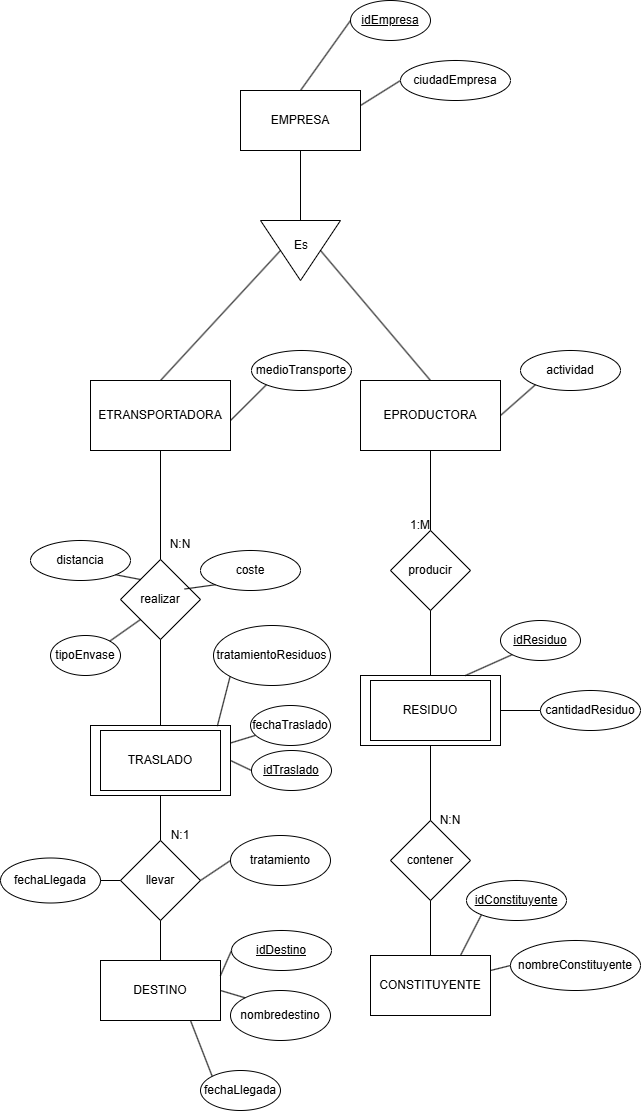

The diagram above was exported from draw.io. Its source (the exported page's mxGraphModel, read from the mxfile embedded in the PNG):
<mxGraphModel dx="3002" dy="1143" grid="1" gridSize="10" guides="1" tooltips="1" connect="1" arrows="1" fold="1" page="1" pageScale="1" pageWidth="827" pageHeight="1169" math="0" shadow="0">
  <root>
    <mxCell id="0" />
    <mxCell id="1" parent="0" />
    <mxCell id="2gTk7F2mWTj-yGPhzi9M-53" parent="1" style="rounded=0;whiteSpace=wrap;html=1;" value="" vertex="1">
      <mxGeometry height="70" width="140" x="60" y="755" as="geometry" />
    </mxCell>
    <mxCell id="YjuAHpr1Jl-ljzzl_EEZ-1" parent="1" style="rounded=0;whiteSpace=wrap;html=1;" value="EMPRESA" vertex="1">
      <mxGeometry height="60" width="120" x="210" y="120" as="geometry" />
    </mxCell>
    <mxCell id="YjuAHpr1Jl-ljzzl_EEZ-2" parent="1" style="rounded=0;whiteSpace=wrap;html=1;" value="ETRANSPORTADORA" vertex="1">
      <mxGeometry height="70" width="140" x="60" y="410" as="geometry" />
    </mxCell>
    <mxCell id="YjuAHpr1Jl-ljzzl_EEZ-4" parent="1" style="rounded=0;whiteSpace=wrap;html=1;" value="EPRODUCTORA" vertex="1">
      <mxGeometry height="70" width="140" x="330" y="410" as="geometry" />
    </mxCell>
    <mxCell id="YjuAHpr1Jl-ljzzl_EEZ-5" parent="1" style="triangle;whiteSpace=wrap;html=1;rotation=90;" value="" vertex="1">
      <mxGeometry height="80" width="60" x="240" y="240" as="geometry" />
    </mxCell>
    <mxCell id="2gTk7F2mWTj-yGPhzi9M-1" edge="1" parent="1" source="YjuAHpr1Jl-ljzzl_EEZ-5" style="endArrow=none;html=1;rounded=0;entryX=0.5;entryY=1;entryDx=0;entryDy=0;exitX=0;exitY=0.5;exitDx=0;exitDy=0;" target="YjuAHpr1Jl-ljzzl_EEZ-1" value="">
      <mxGeometry height="50" relative="1" width="50" as="geometry">
        <mxPoint x="210" y="400" as="sourcePoint" />
        <mxPoint x="260" y="350" as="targetPoint" />
      </mxGeometry>
    </mxCell>
    <mxCell id="2gTk7F2mWTj-yGPhzi9M-2" edge="1" parent="1" source="YjuAHpr1Jl-ljzzl_EEZ-2" style="endArrow=none;html=1;rounded=0;entryX=0.5;entryY=1;entryDx=0;entryDy=0;exitX=0.5;exitY=0;exitDx=0;exitDy=0;" target="YjuAHpr1Jl-ljzzl_EEZ-5" value="">
      <mxGeometry height="50" relative="1" width="50" as="geometry">
        <mxPoint x="130" y="410" as="sourcePoint" />
        <mxPoint x="170" y="290" as="targetPoint" />
      </mxGeometry>
    </mxCell>
    <mxCell id="2gTk7F2mWTj-yGPhzi9M-3" edge="1" parent="1" source="YjuAHpr1Jl-ljzzl_EEZ-4" style="endArrow=none;html=1;rounded=0;entryX=0.5;entryY=0;entryDx=0;entryDy=0;exitX=0.5;exitY=0;exitDx=0;exitDy=0;" target="YjuAHpr1Jl-ljzzl_EEZ-5" value="">
      <mxGeometry height="50" relative="1" width="50" as="geometry">
        <mxPoint x="210" y="400" as="sourcePoint" />
        <mxPoint x="260" y="350" as="targetPoint" />
      </mxGeometry>
    </mxCell>
    <mxCell id="2gTk7F2mWTj-yGPhzi9M-4" parent="1" style="ellipse;whiteSpace=wrap;html=1;" value="&lt;u&gt;idEmpresa&lt;/u&gt;" vertex="1">
      <mxGeometry height="40" width="80" x="320" y="30" as="geometry" />
    </mxCell>
    <mxCell id="2gTk7F2mWTj-yGPhzi9M-5" parent="1" style="ellipse;whiteSpace=wrap;html=1;" value="ciudadEmpresa" vertex="1">
      <mxGeometry height="40" width="110" x="370" y="90" as="geometry" />
    </mxCell>
    <mxCell id="2gTk7F2mWTj-yGPhzi9M-6" parent="1" style="rhombus;whiteSpace=wrap;html=1;" value="producir" vertex="1">
      <mxGeometry height="80" width="80" x="360" y="560" as="geometry" />
    </mxCell>
    <mxCell id="2gTk7F2mWTj-yGPhzi9M-7" edge="1" parent="1" source="2gTk7F2mWTj-yGPhzi9M-6" style="endArrow=none;html=1;rounded=0;exitX=0.5;exitY=1;exitDx=0;exitDy=0;entryX=0.5;entryY=0;entryDx=0;entryDy=0;" target="2gTk7F2mWTj-yGPhzi9M-9" value="">
      <mxGeometry height="50" relative="1" width="50" as="geometry">
        <mxPoint x="400" y="670" as="sourcePoint" />
        <mxPoint x="400" y="690" as="targetPoint" />
      </mxGeometry>
    </mxCell>
    <mxCell id="2gTk7F2mWTj-yGPhzi9M-8" connectable="0" parent="1" style="group" value="" vertex="1">
      <mxGeometry height="70" width="140" x="330" y="705" as="geometry" />
    </mxCell>
    <mxCell id="2gTk7F2mWTj-yGPhzi9M-9" parent="2gTk7F2mWTj-yGPhzi9M-8" style="rounded=0;whiteSpace=wrap;html=1;" value="" vertex="1">
      <mxGeometry height="70" width="140" as="geometry" />
    </mxCell>
    <mxCell id="2gTk7F2mWTj-yGPhzi9M-10" parent="2gTk7F2mWTj-yGPhzi9M-8" style="rounded=0;whiteSpace=wrap;html=1;" value="RESIDUO" vertex="1">
      <mxGeometry height="60" width="120" x="10" y="5" as="geometry" />
    </mxCell>
    <mxCell id="2gTk7F2mWTj-yGPhzi9M-11" parent="1" style="ellipse;whiteSpace=wrap;html=1;" value="&lt;u&gt;idResiduo&lt;/u&gt;" vertex="1">
      <mxGeometry height="40" width="80" x="470" y="650" as="geometry" />
    </mxCell>
    <mxCell id="2gTk7F2mWTj-yGPhzi9M-12" edge="1" parent="1" source="2gTk7F2mWTj-yGPhzi9M-9" style="endArrow=none;html=1;rounded=0;entryX=0;entryY=1;entryDx=0;entryDy=0;exitX=0.75;exitY=0;exitDx=0;exitDy=0;" target="2gTk7F2mWTj-yGPhzi9M-11" value="">
      <mxGeometry height="50" relative="1" width="50" as="geometry">
        <mxPoint x="540" y="590" as="sourcePoint" />
        <mxPoint x="590" y="540" as="targetPoint" />
      </mxGeometry>
    </mxCell>
    <mxCell id="2gTk7F2mWTj-yGPhzi9M-17" parent="1" style="text;html=1;whiteSpace=wrap;strokeColor=none;fillColor=none;align=center;verticalAlign=middle;rounded=0;" value="1:M" vertex="1">
      <mxGeometry height="30" width="60" x="360" y="540" as="geometry" />
    </mxCell>
    <mxCell id="2gTk7F2mWTj-yGPhzi9M-19" edge="1" parent="1" source="2gTk7F2mWTj-yGPhzi9M-6" style="endArrow=none;html=1;rounded=0;entryX=0.5;entryY=1;entryDx=0;entryDy=0;" target="YjuAHpr1Jl-ljzzl_EEZ-4" value="">
      <mxGeometry height="50" relative="1" width="50" as="geometry">
        <mxPoint x="210" y="700" as="sourcePoint" />
        <mxPoint x="260" y="650" as="targetPoint" />
      </mxGeometry>
    </mxCell>
    <mxCell id="2gTk7F2mWTj-yGPhzi9M-20" parent="1" style="ellipse;whiteSpace=wrap;html=1;" value="cantidadResiduo" vertex="1">
      <mxGeometry height="40" width="100" x="510" y="720" as="geometry" />
    </mxCell>
    <mxCell id="2gTk7F2mWTj-yGPhzi9M-22" parent="1" style="rhombus;whiteSpace=wrap;html=1;" value="contener" vertex="1">
      <mxGeometry height="80" width="80" x="360" y="850" as="geometry" />
    </mxCell>
    <mxCell id="2gTk7F2mWTj-yGPhzi9M-23" edge="1" parent="1" source="2gTk7F2mWTj-yGPhzi9M-22" style="endArrow=none;html=1;rounded=0;exitX=0.5;exitY=1;exitDx=0;exitDy=0;entryX=0.5;entryY=0;entryDx=0;entryDy=0;" target="2gTk7F2mWTj-yGPhzi9M-26" value="">
      <mxGeometry height="50" relative="1" width="50" as="geometry">
        <mxPoint x="400" y="1000" as="sourcePoint" />
        <mxPoint x="400" y="1035" as="targetPoint" />
      </mxGeometry>
    </mxCell>
    <mxCell id="2gTk7F2mWTj-yGPhzi9M-24" connectable="0" parent="1" style="group" value="" vertex="1">
      <mxGeometry height="70" width="140" x="330" y="980" as="geometry" />
    </mxCell>
    <mxCell id="2gTk7F2mWTj-yGPhzi9M-26" parent="2gTk7F2mWTj-yGPhzi9M-24" style="rounded=0;whiteSpace=wrap;html=1;" value="CONSTITUYENTE" vertex="1">
      <mxGeometry height="60" width="120" x="10" y="5" as="geometry" />
    </mxCell>
    <mxCell id="2gTk7F2mWTj-yGPhzi9M-27" parent="1" style="ellipse;whiteSpace=wrap;html=1;" value="&lt;u&gt;idConstituyente&lt;/u&gt;" vertex="1">
      <mxGeometry height="40" width="100" x="436" y="910" as="geometry" />
    </mxCell>
    <mxCell id="2gTk7F2mWTj-yGPhzi9M-28" edge="1" parent="1" source="2gTk7F2mWTj-yGPhzi9M-26" style="endArrow=none;html=1;rounded=0;entryX=0;entryY=1;entryDx=0;entryDy=0;exitX=0.75;exitY=0;exitDx=0;exitDy=0;" target="2gTk7F2mWTj-yGPhzi9M-27" value="">
      <mxGeometry height="50" relative="1" width="50" as="geometry">
        <mxPoint x="435" y="1035" as="sourcePoint" />
        <mxPoint x="590" y="870" as="targetPoint" />
      </mxGeometry>
    </mxCell>
    <mxCell id="2gTk7F2mWTj-yGPhzi9M-31" parent="1" style="ellipse;whiteSpace=wrap;html=1;" value="nombreConstituyente" vertex="1">
      <mxGeometry height="50" width="130" x="480" y="970" as="geometry" />
    </mxCell>
    <mxCell id="2gTk7F2mWTj-yGPhzi9M-32" edge="1" parent="1" source="2gTk7F2mWTj-yGPhzi9M-9" style="endArrow=none;html=1;rounded=0;exitX=0.5;exitY=1;exitDx=0;exitDy=0;" target="2gTk7F2mWTj-yGPhzi9M-22" value="">
      <mxGeometry height="50" relative="1" width="50" as="geometry">
        <mxPoint x="410" y="710" as="sourcePoint" />
        <mxPoint x="410" y="775" as="targetPoint" />
      </mxGeometry>
    </mxCell>
    <mxCell id="2gTk7F2mWTj-yGPhzi9M-33" parent="1" style="rounded=0;whiteSpace=wrap;html=1;movable=1;resizable=1;rotatable=1;deletable=1;editable=1;locked=0;connectable=1;" value="TRASLADO" vertex="1">
      <mxGeometry height="60" width="120" x="70" y="760" as="geometry" />
    </mxCell>
    <mxCell id="2gTk7F2mWTj-yGPhzi9M-34" parent="1" style="rhombus;whiteSpace=wrap;html=1;movable=1;resizable=1;rotatable=1;deletable=1;editable=1;locked=0;connectable=1;" value="realizar" vertex="1">
      <mxGeometry height="80" width="80" x="90" y="589" as="geometry" />
    </mxCell>
    <mxCell id="2gTk7F2mWTj-yGPhzi9M-35" edge="1" parent="1" source="2gTk7F2mWTj-yGPhzi9M-53" style="endArrow=none;html=1;rounded=0;entryX=0.5;entryY=1;entryDx=0;entryDy=0;exitX=0.5;exitY=0;exitDx=0;exitDy=0;" target="2gTk7F2mWTj-yGPhzi9M-34" value="">
      <mxGeometry height="50" relative="1" width="50" as="geometry">
        <mxPoint x="-113" y="842.5" as="sourcePoint" />
        <mxPoint x="-63" y="792.5" as="targetPoint" />
      </mxGeometry>
    </mxCell>
    <mxCell id="2gTk7F2mWTj-yGPhzi9M-38" edge="1" parent="1" source="2gTk7F2mWTj-yGPhzi9M-53" style="endArrow=none;html=1;rounded=0;exitX=1;exitY=0.25;exitDx=0;exitDy=0;" target="2gTk7F2mWTj-yGPhzi9M-39" value="">
      <mxGeometry height="50" relative="1" width="50" as="geometry">
        <mxPoint x="17" y="872.5" as="sourcePoint" />
        <mxPoint x="-43" y="662.5" as="targetPoint" />
      </mxGeometry>
    </mxCell>
    <mxCell id="2gTk7F2mWTj-yGPhzi9M-39" parent="1" style="ellipse;whiteSpace=wrap;html=1;" value="fechaTraslado" vertex="1">
      <mxGeometry height="40" width="80" x="220" y="735" as="geometry" />
    </mxCell>
    <mxCell id="2gTk7F2mWTj-yGPhzi9M-41" edge="1" parent="1" source="YjuAHpr1Jl-ljzzl_EEZ-2" style="endArrow=none;html=1;rounded=0;entryX=0.5;entryY=0;entryDx=0;entryDy=0;exitX=0.5;exitY=1;exitDx=0;exitDy=0;" target="2gTk7F2mWTj-yGPhzi9M-34" value="">
      <mxGeometry height="50" relative="1" width="50" as="geometry">
        <mxPoint x="137" y="752.5" as="sourcePoint" />
        <mxPoint x="67" y="822.5" as="targetPoint" />
      </mxGeometry>
    </mxCell>
    <mxCell id="2gTk7F2mWTj-yGPhzi9M-42" parent="1" style="text;html=1;whiteSpace=wrap;strokeColor=none;fillColor=none;align=center;verticalAlign=middle;rounded=0;" value="N:N" vertex="1">
      <mxGeometry height="30" width="60" x="120" y="559" as="geometry" />
    </mxCell>
    <mxCell id="2gTk7F2mWTj-yGPhzi9M-43" parent="1" style="ellipse;whiteSpace=wrap;html=1;" value="tipoEnvase" vertex="1">
      <mxGeometry height="40" width="70" x="20" y="665" as="geometry" />
    </mxCell>
    <mxCell id="2gTk7F2mWTj-yGPhzi9M-44" edge="1" parent="1" source="2gTk7F2mWTj-yGPhzi9M-43" style="endArrow=none;html=1;rounded=0;exitX=1;exitY=0;exitDx=0;exitDy=0;entryX=0;entryY=1;entryDx=0;entryDy=0;" target="2gTk7F2mWTj-yGPhzi9M-34" value="">
      <mxGeometry height="50" relative="1" width="50" as="geometry">
        <mxPoint x="17" y="772.5" as="sourcePoint" />
        <mxPoint x="67" y="722.5" as="targetPoint" />
      </mxGeometry>
    </mxCell>
    <mxCell id="2gTk7F2mWTj-yGPhzi9M-47" parent="1" style="ellipse;whiteSpace=wrap;html=1;" value="tratamientoResiduos" vertex="1">
      <mxGeometry height="60" width="117" x="183" y="655" as="geometry" />
    </mxCell>
    <mxCell id="2gTk7F2mWTj-yGPhzi9M-48" edge="1" parent="1" source="2gTk7F2mWTj-yGPhzi9M-47" style="endArrow=none;html=1;rounded=0;exitX=0;exitY=1;exitDx=0;exitDy=0;entryX=0.906;entryY=0.009;entryDx=0;entryDy=0;entryPerimeter=0;" target="2gTk7F2mWTj-yGPhzi9M-53" value="">
      <mxGeometry height="50" relative="1" width="50" as="geometry">
        <mxPoint x="47" y="842.5" as="sourcePoint" />
        <mxPoint x="97" y="792.5" as="targetPoint" />
      </mxGeometry>
    </mxCell>
    <mxCell id="2gTk7F2mWTj-yGPhzi9M-52" edge="1" parent="1" source="2gTk7F2mWTj-yGPhzi9M-53" style="endArrow=none;html=1;rounded=0;entryX=0;entryY=0.5;entryDx=0;entryDy=0;exitX=1;exitY=0.5;exitDx=0;exitDy=0;" target="2gTk7F2mWTj-yGPhzi9M-50" value="">
      <mxGeometry height="50" relative="1" width="50" as="geometry">
        <mxPoint x="207" y="843" as="sourcePoint" />
        <mxPoint x="243" y="703" as="targetPoint" />
      </mxGeometry>
    </mxCell>
    <mxCell id="2gTk7F2mWTj-yGPhzi9M-50" parent="1" style="ellipse;whiteSpace=wrap;html=1;" value="&lt;u&gt;idTraslado&lt;/u&gt;" vertex="1">
      <mxGeometry height="40" width="80" x="221" y="780" as="geometry" />
    </mxCell>
    <mxCell id="2gTk7F2mWTj-yGPhzi9M-54" edge="1" parent="1" source="YjuAHpr1Jl-ljzzl_EEZ-1" style="endArrow=none;html=1;rounded=0;entryX=0;entryY=0.5;entryDx=0;entryDy=0;exitX=0.5;exitY=0;exitDx=0;exitDy=0;" target="2gTk7F2mWTj-yGPhzi9M-4" value="">
      <mxGeometry height="50" relative="1" width="50" as="geometry">
        <mxPoint x="120" y="180" as="sourcePoint" />
        <mxPoint x="170" y="130" as="targetPoint" />
      </mxGeometry>
    </mxCell>
    <mxCell id="2gTk7F2mWTj-yGPhzi9M-55" edge="1" parent="1" source="YjuAHpr1Jl-ljzzl_EEZ-1" style="endArrow=none;html=1;rounded=0;entryX=0;entryY=0.5;entryDx=0;entryDy=0;exitX=1;exitY=0.25;exitDx=0;exitDy=0;" target="2gTk7F2mWTj-yGPhzi9M-5" value="">
      <mxGeometry height="50" relative="1" width="50" as="geometry">
        <mxPoint x="120" y="180" as="sourcePoint" />
        <mxPoint x="170" y="130" as="targetPoint" />
      </mxGeometry>
    </mxCell>
    <mxCell id="2gTk7F2mWTj-yGPhzi9M-57" parent="1" style="rounded=0;whiteSpace=wrap;html=1;movable=1;resizable=1;rotatable=1;deletable=1;editable=1;locked=0;connectable=1;" value="DESTINO" vertex="1">
      <mxGeometry height="60" width="120" x="70" y="990" as="geometry" />
    </mxCell>
    <mxCell id="2gTk7F2mWTj-yGPhzi9M-59" parent="1" style="rhombus;whiteSpace=wrap;html=1;" value="llevar" vertex="1">
      <mxGeometry height="80" width="80" x="90" y="870" as="geometry" />
    </mxCell>
    <mxCell id="2gTk7F2mWTj-yGPhzi9M-61" edge="1" parent="1" source="2gTk7F2mWTj-yGPhzi9M-59" style="endArrow=none;html=1;rounded=0;entryX=0.5;entryY=1;entryDx=0;entryDy=0;exitX=0.5;exitY=0;exitDx=0;exitDy=0;" target="2gTk7F2mWTj-yGPhzi9M-53" value="">
      <mxGeometry height="50" relative="1" width="50" as="geometry">
        <mxPoint x="170" y="1200" as="sourcePoint" />
        <mxPoint x="220" y="1150" as="targetPoint" />
      </mxGeometry>
    </mxCell>
    <mxCell id="2gTk7F2mWTj-yGPhzi9M-62" edge="1" parent="1" source="2gTk7F2mWTj-yGPhzi9M-57" style="endArrow=none;html=1;rounded=0;entryX=0.5;entryY=1;entryDx=0;entryDy=0;exitX=0.5;exitY=0;exitDx=0;exitDy=0;" target="2gTk7F2mWTj-yGPhzi9M-59" value="">
      <mxGeometry height="50" relative="1" width="50" as="geometry">
        <mxPoint x="160" y="1050" as="sourcePoint" />
        <mxPoint x="210" y="1000" as="targetPoint" />
      </mxGeometry>
    </mxCell>
    <mxCell id="2gTk7F2mWTj-yGPhzi9M-63" parent="1" style="ellipse;whiteSpace=wrap;html=1;" value="nombredestino" vertex="1">
      <mxGeometry height="50" width="100" x="200" y="1020" as="geometry" />
    </mxCell>
    <mxCell id="2gTk7F2mWTj-yGPhzi9M-64" parent="1" style="ellipse;whiteSpace=wrap;html=1;" value="fechaLlegada" vertex="1">
      <mxGeometry height="40" width="80" x="170" y="1100" as="geometry" />
    </mxCell>
    <mxCell id="2gTk7F2mWTj-yGPhzi9M-65" edge="1" parent="1" source="2gTk7F2mWTj-yGPhzi9M-63" style="endArrow=none;html=1;rounded=0;entryX=1;entryY=0.5;entryDx=0;entryDy=0;exitX=0;exitY=0;exitDx=0;exitDy=0;" target="2gTk7F2mWTj-yGPhzi9M-57" value="">
      <mxGeometry height="50" relative="1" width="50" as="geometry">
        <mxPoint x="150" y="1120" as="sourcePoint" />
        <mxPoint x="200" y="1070" as="targetPoint" />
      </mxGeometry>
    </mxCell>
    <mxCell id="2gTk7F2mWTj-yGPhzi9M-66" edge="1" parent="1" source="2gTk7F2mWTj-yGPhzi9M-64" style="endArrow=none;html=1;rounded=0;entryX=0.75;entryY=1;entryDx=0;entryDy=0;exitX=0;exitY=0;exitDx=0;exitDy=0;" target="2gTk7F2mWTj-yGPhzi9M-57" value="">
      <mxGeometry height="50" relative="1" width="50" as="geometry">
        <mxPoint x="150" y="1120" as="sourcePoint" />
        <mxPoint x="200" y="1070" as="targetPoint" />
      </mxGeometry>
    </mxCell>
    <mxCell id="2gTk7F2mWTj-yGPhzi9M-68" parent="1" style="ellipse;whiteSpace=wrap;html=1;" value="&lt;u&gt;idDestino&lt;/u&gt;" vertex="1">
      <mxGeometry height="40" width="100" x="201" y="960" as="geometry" />
    </mxCell>
    <mxCell id="2gTk7F2mWTj-yGPhzi9M-69" edge="1" parent="1" source="2gTk7F2mWTj-yGPhzi9M-57" style="endArrow=none;html=1;rounded=0;entryX=0;entryY=0.5;entryDx=0;entryDy=0;exitX=1;exitY=0.25;exitDx=0;exitDy=0;" target="2gTk7F2mWTj-yGPhzi9M-68" value="">
      <mxGeometry height="50" relative="1" width="50" as="geometry">
        <mxPoint x="150" y="1120" as="sourcePoint" />
        <mxPoint x="200" y="1070" as="targetPoint" />
      </mxGeometry>
    </mxCell>
    <mxCell id="2gTk7F2mWTj-yGPhzi9M-70" parent="1" style="ellipse;whiteSpace=wrap;html=1;" value="fechaLlegada" vertex="1">
      <mxGeometry height="45" width="100" x="-30" y="887.5" as="geometry" />
    </mxCell>
    <mxCell id="2gTk7F2mWTj-yGPhzi9M-71" edge="1" parent="1" source="2gTk7F2mWTj-yGPhzi9M-70" style="endArrow=none;html=1;rounded=0;entryX=0;entryY=0.5;entryDx=0;entryDy=0;exitX=1;exitY=0.5;exitDx=0;exitDy=0;" target="2gTk7F2mWTj-yGPhzi9M-59" value="">
      <mxGeometry height="50" relative="1" width="50" as="geometry">
        <mxPoint x="130" y="710" as="sourcePoint" />
        <mxPoint x="151" y="720" as="targetPoint" />
      </mxGeometry>
    </mxCell>
    <mxCell id="2gTk7F2mWTj-yGPhzi9M-72" parent="1" style="ellipse;whiteSpace=wrap;html=1;" value="tratamiento" vertex="1">
      <mxGeometry height="50" width="100" x="200" y="865" as="geometry" />
    </mxCell>
    <mxCell id="2gTk7F2mWTj-yGPhzi9M-73" edge="1" parent="1" source="2gTk7F2mWTj-yGPhzi9M-59" style="endArrow=none;html=1;rounded=0;entryX=0;entryY=0.5;entryDx=0;entryDy=0;exitX=1;exitY=0.5;exitDx=0;exitDy=0;" target="2gTk7F2mWTj-yGPhzi9M-72" value="">
      <mxGeometry height="50" relative="1" width="50" as="geometry">
        <mxPoint x="120" y="910" as="sourcePoint" />
        <mxPoint x="170" y="860" as="targetPoint" />
      </mxGeometry>
    </mxCell>
    <mxCell id="2gTk7F2mWTj-yGPhzi9M-76" parent="1" style="ellipse;whiteSpace=wrap;html=1;" value="medioTransporte" vertex="1">
      <mxGeometry height="40" width="100" x="221" y="380" as="geometry" />
    </mxCell>
    <mxCell id="2gTk7F2mWTj-yGPhzi9M-79" parent="1" style="ellipse;whiteSpace=wrap;html=1;" value="coste" vertex="1">
      <mxGeometry height="40" width="100" x="170" y="580" as="geometry" />
    </mxCell>
    <mxCell id="2gTk7F2mWTj-yGPhzi9M-80" parent="1" style="ellipse;whiteSpace=wrap;html=1;" value="distancia" vertex="1">
      <mxGeometry height="40" width="100" y="570" as="geometry" />
    </mxCell>
    <mxCell id="2gTk7F2mWTj-yGPhzi9M-81" edge="1" parent="1" source="2gTk7F2mWTj-yGPhzi9M-34" style="endArrow=none;html=1;rounded=0;entryX=1;entryY=1;entryDx=0;entryDy=0;exitX=0;exitY=0;exitDx=0;exitDy=0;" target="2gTk7F2mWTj-yGPhzi9M-80" value="">
      <mxGeometry height="50" relative="1" width="50" as="geometry">
        <mxPoint x="160" y="570" as="sourcePoint" />
        <mxPoint x="210" y="520" as="targetPoint" />
      </mxGeometry>
    </mxCell>
    <mxCell id="2gTk7F2mWTj-yGPhzi9M-82" edge="1" parent="1" style="endArrow=none;html=1;rounded=0;entryX=0;entryY=1;entryDx=0;entryDy=0;" target="2gTk7F2mWTj-yGPhzi9M-76" value="">
      <mxGeometry height="50" relative="1" width="50" as="geometry">
        <mxPoint x="200" y="450" as="sourcePoint" />
        <mxPoint x="130" y="630" as="targetPoint" />
      </mxGeometry>
    </mxCell>
    <mxCell id="2gTk7F2mWTj-yGPhzi9M-84" edge="1" parent="1" source="2gTk7F2mWTj-yGPhzi9M-79" style="endArrow=none;html=1;rounded=0;entryX=0.801;entryY=0.369;entryDx=0;entryDy=0;exitX=0;exitY=1;exitDx=0;exitDy=0;entryPerimeter=0;" target="2gTk7F2mWTj-yGPhzi9M-34" value="">
      <mxGeometry height="50" relative="1" width="50" as="geometry">
        <mxPoint x="205" y="666" as="sourcePoint" />
        <mxPoint x="170" y="660" as="targetPoint" />
      </mxGeometry>
    </mxCell>
    <mxCell id="2gTk7F2mWTj-yGPhzi9M-85" parent="1" style="ellipse;whiteSpace=wrap;html=1;" value="actividad" vertex="1">
      <mxGeometry height="40" width="100" x="490" y="380" as="geometry" />
    </mxCell>
    <mxCell id="2gTk7F2mWTj-yGPhzi9M-86" edge="1" parent="1" source="YjuAHpr1Jl-ljzzl_EEZ-4" style="endArrow=none;html=1;rounded=0;entryX=0;entryY=1;entryDx=0;entryDy=0;exitX=1;exitY=0.5;exitDx=0;exitDy=0;" target="2gTk7F2mWTj-yGPhzi9M-85" value="">
      <mxGeometry height="50" relative="1" width="50" as="geometry">
        <mxPoint x="210" y="466" as="sourcePoint" />
        <mxPoint x="246" y="430" as="targetPoint" />
      </mxGeometry>
    </mxCell>
    <mxCell id="2gTk7F2mWTj-yGPhzi9M-87" parent="1" style="text;html=1;whiteSpace=wrap;strokeColor=none;fillColor=none;align=center;verticalAlign=middle;rounded=0;" value="Es" vertex="1">
      <mxGeometry height="30" width="60" x="241" y="260" as="geometry" />
    </mxCell>
    <mxCell id="2gTk7F2mWTj-yGPhzi9M-89" edge="1" parent="1" source="2gTk7F2mWTj-yGPhzi9M-9" style="endArrow=none;html=1;rounded=0;entryX=0;entryY=0.5;entryDx=0;entryDy=0;exitX=1;exitY=0.5;exitDx=0;exitDy=0;" target="2gTk7F2mWTj-yGPhzi9M-20" value="">
      <mxGeometry height="50" relative="1" width="50" as="geometry">
        <mxPoint x="180" y="760" as="sourcePoint" />
        <mxPoint x="230" y="710" as="targetPoint" />
      </mxGeometry>
    </mxCell>
    <mxCell id="2gTk7F2mWTj-yGPhzi9M-90" edge="1" parent="1" source="2gTk7F2mWTj-yGPhzi9M-26" style="endArrow=none;html=1;rounded=0;entryX=0;entryY=0.5;entryDx=0;entryDy=0;exitX=1;exitY=0.25;exitDx=0;exitDy=0;" target="2gTk7F2mWTj-yGPhzi9M-31" value="">
      <mxGeometry height="50" relative="1" width="50" as="geometry">
        <mxPoint x="180" y="990" as="sourcePoint" />
        <mxPoint x="230" y="940" as="targetPoint" />
      </mxGeometry>
    </mxCell>
    <mxCell id="2gTk7F2mWTj-yGPhzi9M-92" parent="1" style="text;html=1;whiteSpace=wrap;strokeColor=none;fillColor=none;align=center;verticalAlign=middle;rounded=0;" value="N:N" vertex="1">
      <mxGeometry height="30" width="60" x="390" y="835" as="geometry" />
    </mxCell>
    <mxCell id="2gTk7F2mWTj-yGPhzi9M-93" parent="1" style="text;html=1;whiteSpace=wrap;strokeColor=none;fillColor=none;align=center;verticalAlign=middle;rounded=0;" value="N:1" vertex="1">
      <mxGeometry height="30" width="60" x="120" y="850" as="geometry" />
    </mxCell>
  </root>
</mxGraphModel>